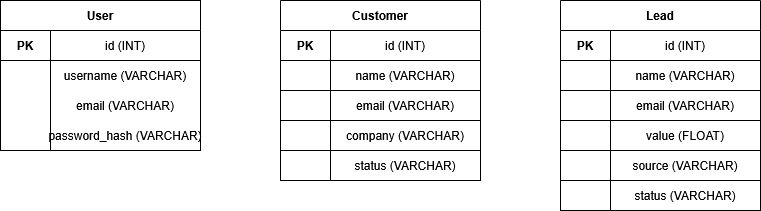

The diagram above was exported from draw.io. Its source (the exported page's mxGraphModel, read from the mxfile embedded in the PNG):
<mxGraphModel dx="1375" dy="751" grid="1" gridSize="10" guides="1" tooltips="1" connect="1" arrows="1" fold="1" page="1" pageScale="1" pageWidth="827" pageHeight="1169" math="0" shadow="0">
  <root>
    <mxCell id="0" />
    <mxCell id="1" parent="0" />
    <mxCell id="-iuCyRWs1A4d2X8D3ENQ-1" parent="1" style="shape=table;startSize=30;container=1;collapsible=1;childLayout=tableLayout;fixedRows=1;rowLines=0;fontStyle=1;align=center;resizeLast=1;" value="User" vertex="1">
      <mxGeometry height="150" width="200" x="20" y="20" as="geometry" />
    </mxCell>
    <mxCell id="-iuCyRWs1A4d2X8D3ENQ-2" parent="-iuCyRWs1A4d2X8D3ENQ-1" style="shape=tableRow;horizontal=0;startSize=0;swimlaneHead=0;swimlaneBody=0;fillColor=none;collapsible=0;dropTarget=0;points=[[0,0.5],[1,0.5]];portConstraint=eastwest;fontSize=12;top=0;left=0;right=0;bottom=1;" value="" vertex="1">
      <mxGeometry height="30" width="200" y="30" as="geometry" />
    </mxCell>
    <mxCell id="-iuCyRWs1A4d2X8D3ENQ-3" parent="-iuCyRWs1A4d2X8D3ENQ-2" style="shape=partialRectangle;connectable=0;fillColor=none;top=0;left=0;bottom=0;right=0;fontStyle=1;" value="PK" vertex="1">
      <mxGeometry height="30" width="50" as="geometry">
        <mxRectangle height="30" width="50" as="alternateBounds" />
      </mxGeometry>
    </mxCell>
    <mxCell id="-iuCyRWs1A4d2X8D3ENQ-4" parent="-iuCyRWs1A4d2X8D3ENQ-2" style="shape=partialRectangle;connectable=0;fillColor=none;top=0;left=0;bottom=0;right=0;" value="id (INT)" vertex="1">
      <mxGeometry height="30" width="150" x="50" as="geometry">
        <mxRectangle height="30" width="150" as="alternateBounds" />
      </mxGeometry>
    </mxCell>
    <mxCell id="-iuCyRWs1A4d2X8D3ENQ-5" parent="-iuCyRWs1A4d2X8D3ENQ-1" style="shape=tableRow;horizontal=0;startSize=0;swimlaneHead=0;swimlaneBody=0;fillColor=none;collapsible=0;dropTarget=0;points=[[0,0.5],[1,0.5]];portConstraint=eastwest;fontSize=12;top=0;left=0;right=0;bottom=0;" value="" vertex="1">
      <mxGeometry height="30" width="200" y="60" as="geometry" />
    </mxCell>
    <mxCell id="-iuCyRWs1A4d2X8D3ENQ-6" parent="-iuCyRWs1A4d2X8D3ENQ-5" style="shape=partialRectangle;connectable=0;fillColor=none;top=0;left=0;bottom=0;right=0;" value="" vertex="1">
      <mxGeometry height="30" width="50" as="geometry">
        <mxRectangle height="30" width="50" as="alternateBounds" />
      </mxGeometry>
    </mxCell>
    <mxCell id="-iuCyRWs1A4d2X8D3ENQ-7" parent="-iuCyRWs1A4d2X8D3ENQ-5" style="shape=partialRectangle;connectable=0;fillColor=none;top=0;left=0;bottom=0;right=0;" value="username (VARCHAR)" vertex="1">
      <mxGeometry height="30" width="150" x="50" as="geometry">
        <mxRectangle height="30" width="150" as="alternateBounds" />
      </mxGeometry>
    </mxCell>
    <mxCell id="-iuCyRWs1A4d2X8D3ENQ-8" parent="-iuCyRWs1A4d2X8D3ENQ-1" style="shape=tableRow;horizontal=0;startSize=0;swimlaneHead=0;swimlaneBody=0;fillColor=none;collapsible=0;dropTarget=0;points=[[0,0.5],[1,0.5]];portConstraint=eastwest;fontSize=12;top=0;left=0;right=0;bottom=0;" value="" vertex="1">
      <mxGeometry height="30" width="200" y="90" as="geometry" />
    </mxCell>
    <mxCell id="-iuCyRWs1A4d2X8D3ENQ-9" parent="-iuCyRWs1A4d2X8D3ENQ-8" style="shape=partialRectangle;connectable=0;fillColor=none;top=0;left=0;bottom=0;right=0;" value="" vertex="1">
      <mxGeometry height="30" width="50" as="geometry">
        <mxRectangle height="30" width="50" as="alternateBounds" />
      </mxGeometry>
    </mxCell>
    <mxCell id="-iuCyRWs1A4d2X8D3ENQ-10" parent="-iuCyRWs1A4d2X8D3ENQ-8" style="shape=partialRectangle;connectable=0;fillColor=none;top=0;left=0;bottom=0;right=0;" value="email (VARCHAR)" vertex="1">
      <mxGeometry height="30" width="150" x="50" as="geometry">
        <mxRectangle height="30" width="150" as="alternateBounds" />
      </mxGeometry>
    </mxCell>
    <mxCell id="-iuCyRWs1A4d2X8D3ENQ-11" parent="-iuCyRWs1A4d2X8D3ENQ-1" style="shape=tableRow;horizontal=0;startSize=0;swimlaneHead=0;swimlaneBody=0;fillColor=none;collapsible=0;dropTarget=0;points=[[0,0.5],[1,0.5]];portConstraint=eastwest;fontSize=12;top=0;left=0;right=0;bottom=0;" value="" vertex="1">
      <mxGeometry height="30" width="200" y="120" as="geometry" />
    </mxCell>
    <mxCell id="-iuCyRWs1A4d2X8D3ENQ-12" parent="-iuCyRWs1A4d2X8D3ENQ-11" style="shape=partialRectangle;connectable=0;fillColor=none;top=0;left=0;bottom=0;right=0;" value="" vertex="1">
      <mxGeometry height="30" width="50" as="geometry">
        <mxRectangle height="30" width="50" as="alternateBounds" />
      </mxGeometry>
    </mxCell>
    <mxCell id="-iuCyRWs1A4d2X8D3ENQ-13" parent="-iuCyRWs1A4d2X8D3ENQ-11" style="shape=partialRectangle;connectable=0;fillColor=none;top=0;left=0;bottom=0;right=0;" value="password_hash (VARCHAR)" vertex="1">
      <mxGeometry height="30" width="150" x="50" as="geometry">
        <mxRectangle height="30" width="150" as="alternateBounds" />
      </mxGeometry>
    </mxCell>
    <mxCell id="-iuCyRWs1A4d2X8D3ENQ-14" parent="1" style="shape=table;startSize=30;container=1;collapsible=1;childLayout=tableLayout;fixedRows=1;rowLines=0;fontStyle=1;align=center;resizeLast=1;" value="Customer" vertex="1">
      <mxGeometry height="180" width="200" x="300" y="20" as="geometry" />
    </mxCell>
    <mxCell id="-iuCyRWs1A4d2X8D3ENQ-15" parent="-iuCyRWs1A4d2X8D3ENQ-14" style="shape=tableRow;horizontal=0;startSize=0;swimlaneHead=0;swimlaneBody=0;fillColor=none;collapsible=0;dropTarget=0;points=[[0,0.5],[1,0.5]];portConstraint=eastwest;fontSize=12;top=0;left=0;right=0;bottom=1;" value="" vertex="1">
      <mxGeometry height="30" width="200" y="30" as="geometry" />
    </mxCell>
    <mxCell id="-iuCyRWs1A4d2X8D3ENQ-16" parent="-iuCyRWs1A4d2X8D3ENQ-15" style="shape=partialRectangle;connectable=0;fillColor=none;top=0;left=0;bottom=0;right=0;fontStyle=1;" value="PK" vertex="1">
      <mxGeometry height="30" width="50" as="geometry">
        <mxRectangle height="30" width="50" as="alternateBounds" />
      </mxGeometry>
    </mxCell>
    <mxCell id="-iuCyRWs1A4d2X8D3ENQ-17" parent="-iuCyRWs1A4d2X8D3ENQ-15" style="shape=partialRectangle;connectable=0;fillColor=none;top=0;left=0;bottom=0;right=0;" value="id (INT)" vertex="1">
      <mxGeometry height="30" width="150" x="50" as="geometry">
        <mxRectangle height="30" width="150" as="alternateBounds" />
      </mxGeometry>
    </mxCell>
    <mxCell id="-iuCyRWs1A4d2X8D3ENQ-18" parent="-iuCyRWs1A4d2X8D3ENQ-14" style="shape=tableRow;horizontal=0;startSize=0;swimlaneHead=0;swimlaneBody=0;fillColor=none;collapsible=0;dropTarget=0;points=[[0,0.5],[1,0.5]];portConstraint=eastwest;" value="" vertex="1">
      <mxGeometry height="30" width="200" y="60" as="geometry" />
    </mxCell>
    <mxCell id="-iuCyRWs1A4d2X8D3ENQ-19" parent="-iuCyRWs1A4d2X8D3ENQ-18" style="shape=partialRectangle;connectable=0;fillColor=none;" value="" vertex="1">
      <mxGeometry height="30" width="50" as="geometry">
        <mxRectangle height="30" width="50" as="alternateBounds" />
      </mxGeometry>
    </mxCell>
    <mxCell id="-iuCyRWs1A4d2X8D3ENQ-20" parent="-iuCyRWs1A4d2X8D3ENQ-18" style="shape=partialRectangle;connectable=0;fillColor=none;" value="name (VARCHAR)" vertex="1">
      <mxGeometry height="30" width="150" x="50" as="geometry">
        <mxRectangle height="30" width="150" as="alternateBounds" />
      </mxGeometry>
    </mxCell>
    <mxCell id="-iuCyRWs1A4d2X8D3ENQ-21" parent="-iuCyRWs1A4d2X8D3ENQ-14" style="shape=tableRow;horizontal=0;startSize=0;swimlaneHead=0;swimlaneBody=0;fillColor=none;collapsible=0;dropTarget=0;points=[[0,0.5],[1,0.5]];portConstraint=eastwest;" value="" vertex="1">
      <mxGeometry height="30" width="200" y="90" as="geometry" />
    </mxCell>
    <mxCell id="-iuCyRWs1A4d2X8D3ENQ-22" parent="-iuCyRWs1A4d2X8D3ENQ-21" style="shape=partialRectangle;connectable=0;fillColor=none;" value="" vertex="1">
      <mxGeometry height="30" width="50" as="geometry">
        <mxRectangle height="30" width="50" as="alternateBounds" />
      </mxGeometry>
    </mxCell>
    <mxCell id="-iuCyRWs1A4d2X8D3ENQ-23" parent="-iuCyRWs1A4d2X8D3ENQ-21" style="shape=partialRectangle;connectable=0;fillColor=none;" value="email (VARCHAR)" vertex="1">
      <mxGeometry height="30" width="150" x="50" as="geometry">
        <mxRectangle height="30" width="150" as="alternateBounds" />
      </mxGeometry>
    </mxCell>
    <mxCell id="-iuCyRWs1A4d2X8D3ENQ-24" parent="-iuCyRWs1A4d2X8D3ENQ-14" style="shape=tableRow;horizontal=0;startSize=0;swimlaneHead=0;swimlaneBody=0;fillColor=none;collapsible=0;dropTarget=0;points=[[0,0.5],[1,0.5]];portConstraint=eastwest;" value="" vertex="1">
      <mxGeometry height="30" width="200" y="120" as="geometry" />
    </mxCell>
    <mxCell id="-iuCyRWs1A4d2X8D3ENQ-25" parent="-iuCyRWs1A4d2X8D3ENQ-24" style="shape=partialRectangle;connectable=0;fillColor=none;" value="" vertex="1">
      <mxGeometry height="30" width="50" as="geometry">
        <mxRectangle height="30" width="50" as="alternateBounds" />
      </mxGeometry>
    </mxCell>
    <mxCell id="-iuCyRWs1A4d2X8D3ENQ-26" parent="-iuCyRWs1A4d2X8D3ENQ-24" style="shape=partialRectangle;connectable=0;fillColor=none;" value="company (VARCHAR)" vertex="1">
      <mxGeometry height="30" width="150" x="50" as="geometry">
        <mxRectangle height="30" width="150" as="alternateBounds" />
      </mxGeometry>
    </mxCell>
    <mxCell id="-iuCyRWs1A4d2X8D3ENQ-27" parent="-iuCyRWs1A4d2X8D3ENQ-14" style="shape=tableRow;horizontal=0;startSize=0;swimlaneHead=0;swimlaneBody=0;fillColor=none;collapsible=0;dropTarget=0;points=[[0,0.5],[1,0.5]];portConstraint=eastwest;" value="" vertex="1">
      <mxGeometry height="30" width="200" y="150" as="geometry" />
    </mxCell>
    <mxCell id="-iuCyRWs1A4d2X8D3ENQ-28" parent="-iuCyRWs1A4d2X8D3ENQ-27" style="shape=partialRectangle;connectable=0;fillColor=none;" value="" vertex="1">
      <mxGeometry height="30" width="50" as="geometry">
        <mxRectangle height="30" width="50" as="alternateBounds" />
      </mxGeometry>
    </mxCell>
    <mxCell id="-iuCyRWs1A4d2X8D3ENQ-29" parent="-iuCyRWs1A4d2X8D3ENQ-27" style="shape=partialRectangle;connectable=0;fillColor=none;" value="status (VARCHAR)" vertex="1">
      <mxGeometry height="30" width="150" x="50" as="geometry">
        <mxRectangle height="30" width="150" as="alternateBounds" />
      </mxGeometry>
    </mxCell>
    <mxCell id="-iuCyRWs1A4d2X8D3ENQ-30" parent="1" style="shape=table;startSize=30;container=1;collapsible=1;childLayout=tableLayout;fixedRows=1;rowLines=0;fontStyle=1;align=center;resizeLast=1;" value="Lead" vertex="1">
      <mxGeometry height="210" width="200" x="580" y="20" as="geometry" />
    </mxCell>
    <mxCell id="-iuCyRWs1A4d2X8D3ENQ-31" parent="-iuCyRWs1A4d2X8D3ENQ-30" style="shape=tableRow;horizontal=0;startSize=0;swimlaneHead=0;swimlaneBody=0;fillColor=none;collapsible=0;dropTarget=0;points=[[0,0.5],[1,0.5]];portConstraint=eastwest;fontSize=12;top=0;left=0;right=0;bottom=1;" value="" vertex="1">
      <mxGeometry height="30" width="200" y="30" as="geometry" />
    </mxCell>
    <mxCell id="-iuCyRWs1A4d2X8D3ENQ-32" parent="-iuCyRWs1A4d2X8D3ENQ-31" style="shape=partialRectangle;connectable=0;fillColor=none;top=0;left=0;bottom=0;right=0;fontStyle=1;" value="PK" vertex="1">
      <mxGeometry height="30" width="50" as="geometry">
        <mxRectangle height="30" width="50" as="alternateBounds" />
      </mxGeometry>
    </mxCell>
    <mxCell id="-iuCyRWs1A4d2X8D3ENQ-33" parent="-iuCyRWs1A4d2X8D3ENQ-31" style="shape=partialRectangle;connectable=0;fillColor=none;top=0;left=0;bottom=0;right=0;" value="id (INT)" vertex="1">
      <mxGeometry height="30" width="150" x="50" as="geometry">
        <mxRectangle height="30" width="150" as="alternateBounds" />
      </mxGeometry>
    </mxCell>
    <mxCell id="-iuCyRWs1A4d2X8D3ENQ-34" parent="-iuCyRWs1A4d2X8D3ENQ-30" style="shape=tableRow;horizontal=0;startSize=0;swimlaneHead=0;swimlaneBody=0;fillColor=none;collapsible=0;dropTarget=0;points=[[0,0.5],[1,0.5]];portConstraint=eastwest;" value="" vertex="1">
      <mxGeometry height="30" width="200" y="60" as="geometry" />
    </mxCell>
    <mxCell id="-iuCyRWs1A4d2X8D3ENQ-35" parent="-iuCyRWs1A4d2X8D3ENQ-34" style="shape=partialRectangle;connectable=0;fillColor=none;" value="" vertex="1">
      <mxGeometry height="30" width="50" as="geometry">
        <mxRectangle height="30" width="50" as="alternateBounds" />
      </mxGeometry>
    </mxCell>
    <mxCell id="-iuCyRWs1A4d2X8D3ENQ-36" parent="-iuCyRWs1A4d2X8D3ENQ-34" style="shape=partialRectangle;connectable=0;fillColor=none;" value="name (VARCHAR)" vertex="1">
      <mxGeometry height="30" width="150" x="50" as="geometry">
        <mxRectangle height="30" width="150" as="alternateBounds" />
      </mxGeometry>
    </mxCell>
    <mxCell id="-iuCyRWs1A4d2X8D3ENQ-37" parent="-iuCyRWs1A4d2X8D3ENQ-30" style="shape=tableRow;horizontal=0;startSize=0;swimlaneHead=0;swimlaneBody=0;fillColor=none;collapsible=0;dropTarget=0;points=[[0,0.5],[1,0.5]];portConstraint=eastwest;" value="" vertex="1">
      <mxGeometry height="30" width="200" y="90" as="geometry" />
    </mxCell>
    <mxCell id="-iuCyRWs1A4d2X8D3ENQ-38" parent="-iuCyRWs1A4d2X8D3ENQ-37" style="shape=partialRectangle;connectable=0;fillColor=none;" value="" vertex="1">
      <mxGeometry height="30" width="50" as="geometry">
        <mxRectangle height="30" width="50" as="alternateBounds" />
      </mxGeometry>
    </mxCell>
    <mxCell id="-iuCyRWs1A4d2X8D3ENQ-39" parent="-iuCyRWs1A4d2X8D3ENQ-37" style="shape=partialRectangle;connectable=0;fillColor=none;" value="email (VARCHAR)" vertex="1">
      <mxGeometry height="30" width="150" x="50" as="geometry">
        <mxRectangle height="30" width="150" as="alternateBounds" />
      </mxGeometry>
    </mxCell>
    <mxCell id="-iuCyRWs1A4d2X8D3ENQ-40" parent="-iuCyRWs1A4d2X8D3ENQ-30" style="shape=tableRow;horizontal=0;startSize=0;swimlaneHead=0;swimlaneBody=0;fillColor=none;collapsible=0;dropTarget=0;points=[[0,0.5],[1,0.5]];portConstraint=eastwest;" value="" vertex="1">
      <mxGeometry height="30" width="200" y="120" as="geometry" />
    </mxCell>
    <mxCell id="-iuCyRWs1A4d2X8D3ENQ-41" parent="-iuCyRWs1A4d2X8D3ENQ-40" style="shape=partialRectangle;connectable=0;fillColor=none;" value="" vertex="1">
      <mxGeometry height="30" width="50" as="geometry">
        <mxRectangle height="30" width="50" as="alternateBounds" />
      </mxGeometry>
    </mxCell>
    <mxCell id="-iuCyRWs1A4d2X8D3ENQ-42" parent="-iuCyRWs1A4d2X8D3ENQ-40" style="shape=partialRectangle;connectable=0;fillColor=none;" value="value (FLOAT)" vertex="1">
      <mxGeometry height="30" width="150" x="50" as="geometry">
        <mxRectangle height="30" width="150" as="alternateBounds" />
      </mxGeometry>
    </mxCell>
    <mxCell id="-iuCyRWs1A4d2X8D3ENQ-43" parent="-iuCyRWs1A4d2X8D3ENQ-30" style="shape=tableRow;horizontal=0;startSize=0;swimlaneHead=0;swimlaneBody=0;fillColor=none;collapsible=0;dropTarget=0;points=[[0,0.5],[1,0.5]];portConstraint=eastwest;" value="" vertex="1">
      <mxGeometry height="30" width="200" y="150" as="geometry" />
    </mxCell>
    <mxCell id="-iuCyRWs1A4d2X8D3ENQ-44" parent="-iuCyRWs1A4d2X8D3ENQ-43" style="shape=partialRectangle;connectable=0;fillColor=none;" value="" vertex="1">
      <mxGeometry height="30" width="50" as="geometry">
        <mxRectangle height="30" width="50" as="alternateBounds" />
      </mxGeometry>
    </mxCell>
    <mxCell id="-iuCyRWs1A4d2X8D3ENQ-45" parent="-iuCyRWs1A4d2X8D3ENQ-43" style="shape=partialRectangle;connectable=0;fillColor=none;" value="source (VARCHAR)" vertex="1">
      <mxGeometry height="30" width="150" x="50" as="geometry">
        <mxRectangle height="30" width="150" as="alternateBounds" />
      </mxGeometry>
    </mxCell>
    <mxCell id="-iuCyRWs1A4d2X8D3ENQ-46" parent="-iuCyRWs1A4d2X8D3ENQ-30" style="shape=tableRow;horizontal=0;startSize=0;swimlaneHead=0;swimlaneBody=0;fillColor=none;collapsible=0;dropTarget=0;points=[[0,0.5],[1,0.5]];portConstraint=eastwest;" value="" vertex="1">
      <mxGeometry height="30" width="200" y="180" as="geometry" />
    </mxCell>
    <mxCell id="-iuCyRWs1A4d2X8D3ENQ-47" parent="-iuCyRWs1A4d2X8D3ENQ-46" style="shape=partialRectangle;connectable=0;fillColor=none;" value="" vertex="1">
      <mxGeometry height="30" width="50" as="geometry">
        <mxRectangle height="30" width="50" as="alternateBounds" />
      </mxGeometry>
    </mxCell>
    <mxCell id="-iuCyRWs1A4d2X8D3ENQ-48" parent="-iuCyRWs1A4d2X8D3ENQ-46" style="shape=partialRectangle;connectable=0;fillColor=none;" value="status (VARCHAR)" vertex="1">
      <mxGeometry height="30" width="150" x="50" as="geometry">
        <mxRectangle height="30" width="150" as="alternateBounds" />
      </mxGeometry>
    </mxCell>
  </root>
</mxGraphModel>